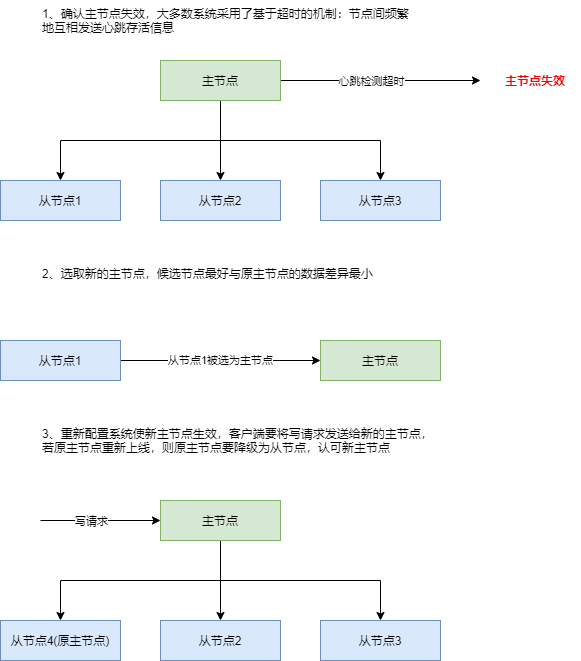

The diagram above was exported from draw.io. Its source (the exported page's mxGraphModel, read from the mxfile embedded in the PNG):
<mxGraphModel dx="768" dy="482" grid="1" gridSize="10" guides="1" tooltips="1" connect="1" arrows="1" fold="1" page="1" pageScale="1" pageWidth="3300" pageHeight="4681" math="0" shadow="0">
  <root>
    <mxCell id="0" />
    <mxCell id="1" parent="0" />
    <mxCell id="6FtLxvmmZaVD7JUuyyFM-2" value="1、确认主节点失效，大多数系统采用了基于超时的机制：节点间频繁地互相发送心跳存活信息" style="text;html=1;strokeColor=none;fillColor=none;align=left;verticalAlign=top;whiteSpace=wrap;rounded=0;" vertex="1" parent="1">
      <mxGeometry x="200" y="20" width="370" height="40" as="geometry" />
    </mxCell>
    <mxCell id="6FtLxvmmZaVD7JUuyyFM-7" value="2、选取新的主节点，候选节点最好与原主节点的数据差异最小" style="text;html=1;strokeColor=none;fillColor=none;align=left;verticalAlign=top;whiteSpace=wrap;rounded=0;" vertex="1" parent="1">
      <mxGeometry x="200" y="280" width="370" height="40" as="geometry" />
    </mxCell>
    <mxCell id="6FtLxvmmZaVD7JUuyyFM-4" style="edgeStyle=orthogonalEdgeStyle;rounded=0;orthogonalLoop=1;jettySize=auto;html=1;exitX=1;exitY=0.5;exitDx=0;exitDy=0;" edge="1" parent="1" source="6FtLxvmmZaVD7JUuyyFM-1">
      <mxGeometry x="320" y="80" as="geometry">
        <mxPoint x="640" y="100" as="targetPoint" />
      </mxGeometry>
    </mxCell>
    <mxCell id="6FtLxvmmZaVD7JUuyyFM-5" value="心跳检测超时" style="edgeLabel;html=1;align=center;verticalAlign=middle;resizable=0;points=[];" vertex="1" connectable="0" parent="6FtLxvmmZaVD7JUuyyFM-4">
      <mxGeometry x="-0.2433" relative="1" as="geometry">
        <mxPoint x="14" as="offset" />
      </mxGeometry>
    </mxCell>
    <mxCell id="6FtLxvmmZaVD7JUuyyFM-14" style="edgeStyle=orthogonalEdgeStyle;rounded=0;orthogonalLoop=1;jettySize=auto;html=1;exitX=0.5;exitY=1;exitDx=0;exitDy=0;" edge="1" parent="1" source="6FtLxvmmZaVD7JUuyyFM-1" target="6FtLxvmmZaVD7JUuyyFM-9">
      <mxGeometry relative="1" as="geometry" />
    </mxCell>
    <mxCell id="6FtLxvmmZaVD7JUuyyFM-15" style="edgeStyle=orthogonalEdgeStyle;rounded=0;orthogonalLoop=1;jettySize=auto;html=1;exitX=0.5;exitY=1;exitDx=0;exitDy=0;entryX=0.5;entryY=0;entryDx=0;entryDy=0;" edge="1" parent="1" source="6FtLxvmmZaVD7JUuyyFM-1" target="6FtLxvmmZaVD7JUuyyFM-12">
      <mxGeometry relative="1" as="geometry" />
    </mxCell>
    <mxCell id="6FtLxvmmZaVD7JUuyyFM-16" style="edgeStyle=orthogonalEdgeStyle;rounded=0;orthogonalLoop=1;jettySize=auto;html=1;exitX=0.5;exitY=1;exitDx=0;exitDy=0;" edge="1" parent="1" source="6FtLxvmmZaVD7JUuyyFM-1" target="6FtLxvmmZaVD7JUuyyFM-13">
      <mxGeometry relative="1" as="geometry" />
    </mxCell>
    <mxCell id="6FtLxvmmZaVD7JUuyyFM-1" value="主节点" style="rounded=0;whiteSpace=wrap;html=1;fillColor=#d5e8d4;strokeColor=#82b366;" vertex="1" parent="1">
      <mxGeometry x="320" y="80" width="120" height="40" as="geometry" />
    </mxCell>
    <mxCell id="6FtLxvmmZaVD7JUuyyFM-6" value="主节点失效" style="text;html=1;strokeColor=none;fillColor=none;align=center;verticalAlign=middle;whiteSpace=wrap;rounded=0;fontStyle=1;fontColor=#FF0000;" vertex="1" parent="1">
      <mxGeometry x="650" y="90" width="90" height="20" as="geometry" />
    </mxCell>
    <mxCell id="6FtLxvmmZaVD7JUuyyFM-9" value="从节点1" style="rounded=0;whiteSpace=wrap;html=1;align=center;fillColor=#dae8fc;strokeColor=#6c8ebf;" vertex="1" parent="1">
      <mxGeometry x="160" y="200" width="120" height="40" as="geometry" />
    </mxCell>
    <mxCell id="6FtLxvmmZaVD7JUuyyFM-12" value="从节点2" style="rounded=0;whiteSpace=wrap;html=1;align=center;fillColor=#dae8fc;strokeColor=#6c8ebf;" vertex="1" parent="1">
      <mxGeometry x="320" y="200" width="120" height="40" as="geometry" />
    </mxCell>
    <mxCell id="6FtLxvmmZaVD7JUuyyFM-13" value="从节点3" style="rounded=0;whiteSpace=wrap;html=1;align=center;fillColor=#dae8fc;strokeColor=#6c8ebf;" vertex="1" parent="1">
      <mxGeometry x="480" y="200" width="120" height="40" as="geometry" />
    </mxCell>
    <mxCell id="6FtLxvmmZaVD7JUuyyFM-19" value="&lt;font color=&quot;#000000&quot;&gt;从节点1被选为主节点&lt;/font&gt;" style="edgeStyle=orthogonalEdgeStyle;rounded=0;orthogonalLoop=1;jettySize=auto;html=1;exitX=1;exitY=0.5;exitDx=0;exitDy=0;entryX=0;entryY=0.5;entryDx=0;entryDy=0;fontColor=#FF0000;" edge="1" parent="1" source="6FtLxvmmZaVD7JUuyyFM-17" target="6FtLxvmmZaVD7JUuyyFM-18">
      <mxGeometry relative="1" as="geometry" />
    </mxCell>
    <mxCell id="6FtLxvmmZaVD7JUuyyFM-17" value="从节点1" style="rounded=0;whiteSpace=wrap;html=1;align=center;fillColor=#dae8fc;strokeColor=#6c8ebf;" vertex="1" parent="1">
      <mxGeometry x="160" y="360" width="120" height="40" as="geometry" />
    </mxCell>
    <mxCell id="6FtLxvmmZaVD7JUuyyFM-18" value="主节点" style="rounded=0;whiteSpace=wrap;html=1;fillColor=#d5e8d4;strokeColor=#82b366;" vertex="1" parent="1">
      <mxGeometry x="480" y="360" width="120" height="40" as="geometry" />
    </mxCell>
    <mxCell id="6FtLxvmmZaVD7JUuyyFM-20" value="3、重新配置系统使新主节点生效，客户端要将写请求发送给新的主节点，若原主节点重新上线，则原主节点要降级为从节点，认可新主节点" style="text;html=1;strokeColor=none;fillColor=none;align=left;verticalAlign=top;whiteSpace=wrap;rounded=0;" vertex="1" parent="1">
      <mxGeometry x="200" y="440" width="400" height="40" as="geometry" />
    </mxCell>
    <mxCell id="6FtLxvmmZaVD7JUuyyFM-24" style="edgeStyle=orthogonalEdgeStyle;rounded=0;orthogonalLoop=1;jettySize=auto;html=1;exitX=0.5;exitY=1;exitDx=0;exitDy=0;entryX=0.5;entryY=0;entryDx=0;entryDy=0;fontColor=#FF0000;" edge="1" parent="1" source="6FtLxvmmZaVD7JUuyyFM-21" target="6FtLxvmmZaVD7JUuyyFM-22">
      <mxGeometry relative="1" as="geometry" />
    </mxCell>
    <mxCell id="6FtLxvmmZaVD7JUuyyFM-25" style="edgeStyle=orthogonalEdgeStyle;rounded=0;orthogonalLoop=1;jettySize=auto;html=1;exitX=0.5;exitY=1;exitDx=0;exitDy=0;fontColor=#FF0000;" edge="1" parent="1" source="6FtLxvmmZaVD7JUuyyFM-21" target="6FtLxvmmZaVD7JUuyyFM-23">
      <mxGeometry relative="1" as="geometry" />
    </mxCell>
    <mxCell id="6FtLxvmmZaVD7JUuyyFM-27" style="edgeStyle=orthogonalEdgeStyle;rounded=0;orthogonalLoop=1;jettySize=auto;html=1;exitX=0.5;exitY=1;exitDx=0;exitDy=0;fontColor=#FF0000;" edge="1" parent="1" source="6FtLxvmmZaVD7JUuyyFM-21" target="6FtLxvmmZaVD7JUuyyFM-26">
      <mxGeometry relative="1" as="geometry" />
    </mxCell>
    <mxCell id="6FtLxvmmZaVD7JUuyyFM-21" value="主节点" style="rounded=0;whiteSpace=wrap;html=1;fillColor=#d5e8d4;strokeColor=#82b366;" vertex="1" parent="1">
      <mxGeometry x="320" y="520" width="120" height="40" as="geometry" />
    </mxCell>
    <mxCell id="6FtLxvmmZaVD7JUuyyFM-22" value="从节点2" style="rounded=0;whiteSpace=wrap;html=1;align=center;fillColor=#dae8fc;strokeColor=#6c8ebf;" vertex="1" parent="1">
      <mxGeometry x="320" y="640" width="120" height="40" as="geometry" />
    </mxCell>
    <mxCell id="6FtLxvmmZaVD7JUuyyFM-23" value="从节点3" style="rounded=0;whiteSpace=wrap;html=1;align=center;fillColor=#dae8fc;strokeColor=#6c8ebf;" vertex="1" parent="1">
      <mxGeometry x="480" y="640" width="120" height="40" as="geometry" />
    </mxCell>
    <mxCell id="6FtLxvmmZaVD7JUuyyFM-26" value="从节点4(原主节点)" style="rounded=0;whiteSpace=wrap;html=1;align=center;fillColor=#dae8fc;strokeColor=#6c8ebf;" vertex="1" parent="1">
      <mxGeometry x="160" y="640" width="120" height="40" as="geometry" />
    </mxCell>
    <mxCell id="6FtLxvmmZaVD7JUuyyFM-28" value="" style="endArrow=classic;html=1;fontColor=#FF0000;entryX=0;entryY=0.5;entryDx=0;entryDy=0;" edge="1" parent="1" target="6FtLxvmmZaVD7JUuyyFM-21">
      <mxGeometry width="50" height="50" relative="1" as="geometry">
        <mxPoint x="200" y="540" as="sourcePoint" />
        <mxPoint x="260" y="520" as="targetPoint" />
      </mxGeometry>
    </mxCell>
    <mxCell id="6FtLxvmmZaVD7JUuyyFM-29" value="&lt;font color=&quot;#000000&quot;&gt;写请求&lt;/font&gt;" style="edgeLabel;html=1;align=center;verticalAlign=middle;resizable=0;points=[];fontColor=#FF0000;" vertex="1" connectable="0" parent="6FtLxvmmZaVD7JUuyyFM-28">
      <mxGeometry x="-0.1667" y="-4" relative="1" as="geometry">
        <mxPoint y="-4" as="offset" />
      </mxGeometry>
    </mxCell>
  </root>
</mxGraphModel>